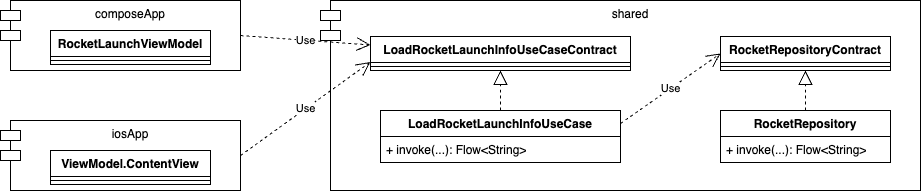

The diagram above was exported from draw.io. Its source (the exported page's mxGraphModel, read from the mxfile embedded in the PNG):
<mxGraphModel dx="864" dy="694" grid="1" gridSize="10" guides="1" tooltips="1" connect="1" arrows="1" fold="1" page="1" pageScale="1" pageWidth="827" pageHeight="1169" math="0" shadow="0">
  <root>
    <mxCell id="0" />
    <mxCell id="1" parent="0" />
    <mxCell id="jaY5OkbTvhgfmhg3v1kl-1" value="composeApp" style="shape=module;align=left;spacingLeft=20;align=center;verticalAlign=top;whiteSpace=wrap;html=1;" parent="1" vertex="1">
      <mxGeometry x="80" y="40" width="240" height="70" as="geometry" />
    </mxCell>
    <mxCell id="jaY5OkbTvhgfmhg3v1kl-2" value="shared" style="shape=module;align=left;spacingLeft=20;align=center;verticalAlign=top;whiteSpace=wrap;html=1;" parent="1" vertex="1">
      <mxGeometry x="400" y="40" width="600" height="190" as="geometry" />
    </mxCell>
    <mxCell id="jaY5OkbTvhgfmhg3v1kl-3" value="iosApp" style="shape=module;align=left;spacingLeft=20;align=center;verticalAlign=top;whiteSpace=wrap;html=1;" parent="1" vertex="1">
      <mxGeometry x="80" y="160" width="240" height="70" as="geometry" />
    </mxCell>
    <mxCell id="jaY5OkbTvhgfmhg3v1kl-4" value="Use" style="endArrow=open;endSize=12;dashed=1;html=1;rounded=0;exitX=1;exitY=0.5;exitDx=0;exitDy=0;entryX=0;entryY=0.25;entryDx=0;entryDy=0;" parent="1" source="jaY5OkbTvhgfmhg3v1kl-1" target="jaY5OkbTvhgfmhg3v1kl-12" edge="1">
      <mxGeometry width="160" relative="1" as="geometry">
        <mxPoint x="310" y="150" as="sourcePoint" />
        <mxPoint x="440" y="141.5" as="targetPoint" />
      </mxGeometry>
    </mxCell>
    <mxCell id="jaY5OkbTvhgfmhg3v1kl-5" value="Use" style="endArrow=open;endSize=12;dashed=1;html=1;rounded=0;exitX=1;exitY=0.5;exitDx=0;exitDy=0;entryX=0;entryY=0.75;entryDx=0;entryDy=0;" parent="1" source="jaY5OkbTvhgfmhg3v1kl-3" target="jaY5OkbTvhgfmhg3v1kl-12" edge="1">
      <mxGeometry width="160" relative="1" as="geometry">
        <mxPoint x="350" y="105" as="sourcePoint" />
        <mxPoint x="440" y="158.5" as="targetPoint" />
      </mxGeometry>
    </mxCell>
    <mxCell id="jaY5OkbTvhgfmhg3v1kl-6" value="RocketLaunchViewModel" style="swimlane;fontStyle=1;align=center;verticalAlign=top;childLayout=stackLayout;horizontal=1;startSize=26;horizontalStack=0;resizeParent=1;resizeParentMax=0;resizeLast=0;collapsible=1;marginBottom=0;whiteSpace=wrap;html=1;" parent="1" vertex="1">
      <mxGeometry x="130" y="70" width="160" height="34" as="geometry" />
    </mxCell>
    <mxCell id="jaY5OkbTvhgfmhg3v1kl-7" value="" style="line;strokeWidth=1;fillColor=none;align=left;verticalAlign=middle;spacingTop=-1;spacingLeft=3;spacingRight=3;rotatable=0;labelPosition=right;points=[];portConstraint=eastwest;strokeColor=inherit;" parent="jaY5OkbTvhgfmhg3v1kl-6" vertex="1">
      <mxGeometry y="26" width="160" height="8" as="geometry" />
    </mxCell>
    <mxCell id="jaY5OkbTvhgfmhg3v1kl-8" value="LoadRocketLaunchInfoUseCase" style="swimlane;fontStyle=1;align=center;verticalAlign=top;childLayout=stackLayout;horizontal=1;startSize=26;horizontalStack=0;resizeParent=1;resizeParentMax=0;resizeLast=0;collapsible=1;marginBottom=0;whiteSpace=wrap;html=1;" parent="1" vertex="1">
      <mxGeometry x="460" y="150" width="240" height="52" as="geometry" />
    </mxCell>
    <mxCell id="jaY5OkbTvhgfmhg3v1kl-9" value="+ invoke(...): Flow&amp;lt;String&amp;gt;" style="text;strokeColor=none;fillColor=none;align=left;verticalAlign=top;spacingLeft=4;spacingRight=4;overflow=hidden;rotatable=0;points=[[0,0.5],[1,0.5]];portConstraint=eastwest;whiteSpace=wrap;html=1;" parent="jaY5OkbTvhgfmhg3v1kl-8" vertex="1">
      <mxGeometry y="26" width="240" height="26" as="geometry" />
    </mxCell>
    <mxCell id="jaY5OkbTvhgfmhg3v1kl-10" value="ViewModel.ContentView" style="swimlane;fontStyle=1;align=center;verticalAlign=top;childLayout=stackLayout;horizontal=1;startSize=26;horizontalStack=0;resizeParent=1;resizeParentMax=0;resizeLast=0;collapsible=1;marginBottom=0;whiteSpace=wrap;html=1;" parent="1" vertex="1">
      <mxGeometry x="130" y="190" width="160" height="34" as="geometry" />
    </mxCell>
    <mxCell id="jaY5OkbTvhgfmhg3v1kl-11" value="" style="line;strokeWidth=1;fillColor=none;align=left;verticalAlign=middle;spacingTop=-1;spacingLeft=3;spacingRight=3;rotatable=0;labelPosition=right;points=[];portConstraint=eastwest;strokeColor=inherit;" parent="jaY5OkbTvhgfmhg3v1kl-10" vertex="1">
      <mxGeometry y="26" width="160" height="8" as="geometry" />
    </mxCell>
    <mxCell id="jaY5OkbTvhgfmhg3v1kl-12" value="LoadRocketLaunchInfoUseCaseContract" style="swimlane;fontStyle=1;align=center;verticalAlign=top;childLayout=stackLayout;horizontal=1;startSize=26;horizontalStack=0;resizeParent=1;resizeParentMax=0;resizeLast=0;collapsible=1;marginBottom=0;whiteSpace=wrap;html=1;" parent="1" vertex="1">
      <mxGeometry x="450" y="76" width="260" height="34" as="geometry" />
    </mxCell>
    <mxCell id="jaY5OkbTvhgfmhg3v1kl-13" value="" style="line;strokeWidth=1;fillColor=none;align=left;verticalAlign=middle;spacingTop=-1;spacingLeft=3;spacingRight=3;rotatable=0;labelPosition=right;points=[];portConstraint=eastwest;strokeColor=inherit;" parent="jaY5OkbTvhgfmhg3v1kl-12" vertex="1">
      <mxGeometry y="26" width="260" height="8" as="geometry" />
    </mxCell>
    <mxCell id="jaY5OkbTvhgfmhg3v1kl-14" value="" style="endArrow=block;dashed=1;endFill=0;endSize=12;html=1;rounded=0;entryX=0.5;entryY=1;entryDx=0;entryDy=0;" parent="1" source="jaY5OkbTvhgfmhg3v1kl-8" target="jaY5OkbTvhgfmhg3v1kl-12" edge="1">
      <mxGeometry width="160" relative="1" as="geometry">
        <mxPoint x="470" y="290" as="sourcePoint" />
        <mxPoint x="630" y="290" as="targetPoint" />
      </mxGeometry>
    </mxCell>
    <mxCell id="jaY5OkbTvhgfmhg3v1kl-15" value="RocketRepository" style="swimlane;fontStyle=1;align=center;verticalAlign=top;childLayout=stackLayout;horizontal=1;startSize=26;horizontalStack=0;resizeParent=1;resizeParentMax=0;resizeLast=0;collapsible=1;marginBottom=0;whiteSpace=wrap;html=1;" parent="1" vertex="1">
      <mxGeometry x="800" y="150" width="170" height="52" as="geometry" />
    </mxCell>
    <mxCell id="jaY5OkbTvhgfmhg3v1kl-16" value="+ invoke(...): Flow&amp;lt;String&amp;gt;" style="text;strokeColor=none;fillColor=none;align=left;verticalAlign=top;spacingLeft=4;spacingRight=4;overflow=hidden;rotatable=0;points=[[0,0.5],[1,0.5]];portConstraint=eastwest;whiteSpace=wrap;html=1;" parent="jaY5OkbTvhgfmhg3v1kl-15" vertex="1">
      <mxGeometry y="26" width="170" height="26" as="geometry" />
    </mxCell>
    <mxCell id="jaY5OkbTvhgfmhg3v1kl-17" value="RocketRepositoryContract" style="swimlane;fontStyle=1;align=center;verticalAlign=top;childLayout=stackLayout;horizontal=1;startSize=26;horizontalStack=0;resizeParent=1;resizeParentMax=0;resizeLast=0;collapsible=1;marginBottom=0;whiteSpace=wrap;html=1;" parent="1" vertex="1">
      <mxGeometry x="800" y="76" width="170" height="34" as="geometry" />
    </mxCell>
    <mxCell id="jaY5OkbTvhgfmhg3v1kl-18" value="" style="line;strokeWidth=1;fillColor=none;align=left;verticalAlign=middle;spacingTop=-1;spacingLeft=3;spacingRight=3;rotatable=0;labelPosition=right;points=[];portConstraint=eastwest;strokeColor=inherit;" parent="jaY5OkbTvhgfmhg3v1kl-17" vertex="1">
      <mxGeometry y="26" width="170" height="8" as="geometry" />
    </mxCell>
    <mxCell id="jaY5OkbTvhgfmhg3v1kl-19" value="" style="endArrow=block;dashed=1;endFill=0;endSize=12;html=1;rounded=0;entryX=0.5;entryY=1;entryDx=0;entryDy=0;" parent="1" source="jaY5OkbTvhgfmhg3v1kl-15" target="jaY5OkbTvhgfmhg3v1kl-17" edge="1">
      <mxGeometry width="160" relative="1" as="geometry">
        <mxPoint x="820" y="290" as="sourcePoint" />
        <mxPoint x="980" y="290" as="targetPoint" />
      </mxGeometry>
    </mxCell>
    <mxCell id="jaY5OkbTvhgfmhg3v1kl-20" value="Use" style="endArrow=open;endSize=12;dashed=1;html=1;rounded=0;exitX=1;exitY=0.25;exitDx=0;exitDy=0;entryX=0;entryY=0.5;entryDx=0;entryDy=0;" parent="1" source="jaY5OkbTvhgfmhg3v1kl-8" target="jaY5OkbTvhgfmhg3v1kl-17" edge="1">
      <mxGeometry width="160" relative="1" as="geometry">
        <mxPoint x="710" y="330" as="sourcePoint" />
        <mxPoint x="870" y="330" as="targetPoint" />
      </mxGeometry>
    </mxCell>
  </root>
</mxGraphModel>